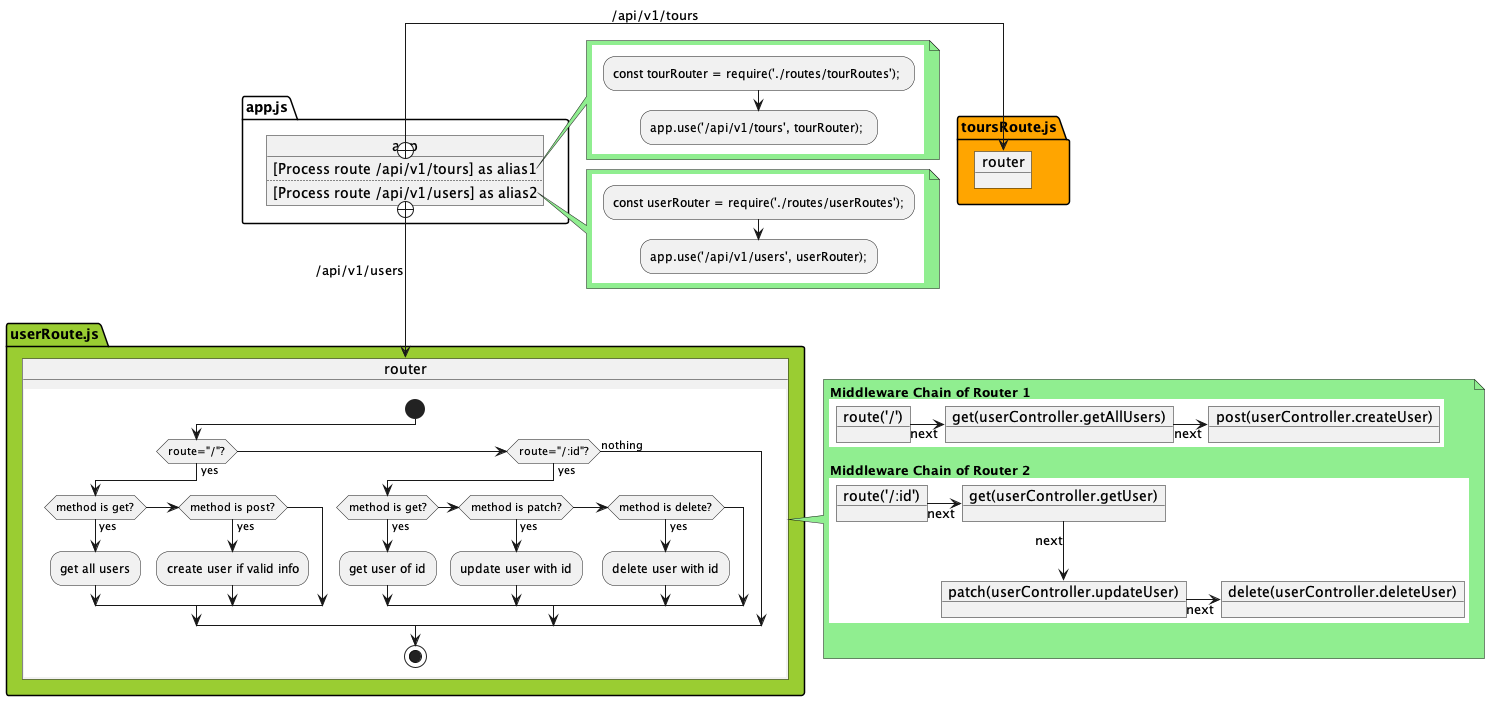

The diagram above was rendered by PlantUML. Its source (embedded in the PNG):
@startuml
'skinparam Linetype polyline
skinparam Linetype ortho

<style>
note {
    BackgroundColor #lightgreen
   
}
 activityDiagram {
     BackgroundColor #yellow
}
note {
    BackgroundColor #lightgreen
   
}
 activityDiagram {
     BackgroundColor #yellow
}
</style>

package toursRoute.js #orange{
    object "router" as r1
}

package userRoute.js #YellowGreen{
    object "router" as r2{
        {{
            start
                if (route="/"?) then (yes)
                    if (method is get?) then (yes)
                        :get all users;
                    elseif (method is post?) then (yes)
                        :create user if valid info;
                    endif
                elseif (route="/:id"?) then (yes)
                    if (method is get?) then (yes)
                        :get user of id;
                    elseif (method is patch?) then (yes)
                        :update user with id;
                    elseif (method is delete?) then (yes)
                        :delete user with id;
                    endif
                else (nothing)
            endif
            stop
        }}
    }
}


package app.js {
     object  app {
        [Process route /api/v1/tours] as alias1
        ..
        [Process route /api/v1/users] as alias2
        
    }
    
}


note right of app::alias1 #lightgreen
    {{
        :const tourRouter = require('./routes/tourRoutes'); ;
        :app.use('/api/v1/tours', tourRouter); ;
    }}
end note
note right of app::alias2
    {{
        :const userRouter = require('./routes/userRoutes');;
        :app.use('/api/v1/users', userRouter);;
    }}
end note

note right of r2
**Middleware Chain of Router 1**
{{
    object "route('/')" as r111
    object "get(userController.getAllUsers)" as r112
    object "post(userController.createUser)" as r113
    r111 -> r112 : next
    r112 -> r113 : next
}} 

**Middleware Chain of Router 2**
{{
    object "route('/:id')" as r121
    object "get(userController.getUser)" as r122
    object "patch(userController.updateUser)" as r123
    object "delete(userController.deleteUser)" as r124

    r121 -> r122 : next
    r122 --> r123 : next
    r123 -> r124 : next
}} 


end note


r1 <-right-+ app::alias1 : /api/v1/tours
 app::alias2 +--> r2 : /api/v1/users
         


@enduml